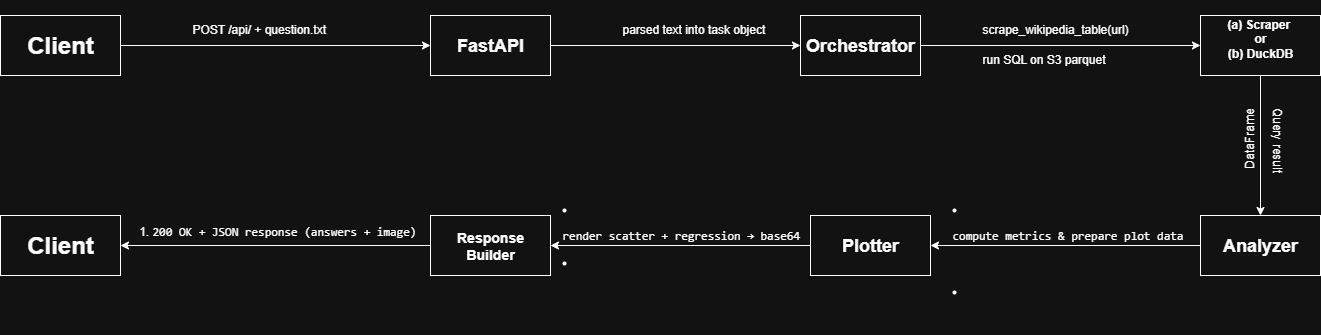

The diagram above was exported from draw.io. Its source (the exported page's mxGraphModel, read from the mxfile embedded in the PNG):
<mxGraphModel dx="1582" dy="644" grid="1" gridSize="10" guides="1" tooltips="1" connect="1" arrows="1" fold="1" page="1" pageScale="1" pageWidth="850" pageHeight="1100" math="0" shadow="0">
  <root>
    <mxCell id="0" />
    <mxCell id="1" parent="0" />
    <mxCell id="z0zfUGE3bOVDFjBkSn2U-12" value="" style="edgeStyle=orthogonalEdgeStyle;rounded=0;orthogonalLoop=1;jettySize=auto;html=1;" edge="1" parent="1" source="z0zfUGE3bOVDFjBkSn2U-1" target="z0zfUGE3bOVDFjBkSn2U-2">
      <mxGeometry relative="1" as="geometry" />
    </mxCell>
    <mxCell id="z0zfUGE3bOVDFjBkSn2U-1" value="&lt;h1&gt;&lt;font face=&quot;Helvetica&quot;&gt;Client&lt;/font&gt;&lt;/h1&gt;" style="rounded=0;whiteSpace=wrap;html=1;fontFamily=Lucida Console;" vertex="1" parent="1">
      <mxGeometry x="-480" y="80" width="120" height="60" as="geometry" />
    </mxCell>
    <mxCell id="z0zfUGE3bOVDFjBkSn2U-13" value="" style="edgeStyle=orthogonalEdgeStyle;rounded=0;orthogonalLoop=1;jettySize=auto;html=1;" edge="1" parent="1" source="z0zfUGE3bOVDFjBkSn2U-2" target="z0zfUGE3bOVDFjBkSn2U-3">
      <mxGeometry relative="1" as="geometry" />
    </mxCell>
    <mxCell id="z0zfUGE3bOVDFjBkSn2U-2" value="&lt;h2&gt;FastAPI&lt;/h2&gt;" style="rounded=0;whiteSpace=wrap;html=1;" vertex="1" parent="1">
      <mxGeometry x="-50" y="80" width="120" height="60" as="geometry" />
    </mxCell>
    <mxCell id="z0zfUGE3bOVDFjBkSn2U-14" value="" style="edgeStyle=orthogonalEdgeStyle;rounded=0;orthogonalLoop=1;jettySize=auto;html=1;" edge="1" parent="1" source="z0zfUGE3bOVDFjBkSn2U-3" target="z0zfUGE3bOVDFjBkSn2U-4">
      <mxGeometry relative="1" as="geometry" />
    </mxCell>
    <mxCell id="z0zfUGE3bOVDFjBkSn2U-3" value="&lt;h2&gt;Orchestrator&lt;/h2&gt;" style="rounded=0;whiteSpace=wrap;html=1;" vertex="1" parent="1">
      <mxGeometry x="320" y="80" width="120" height="60" as="geometry" />
    </mxCell>
    <mxCell id="z0zfUGE3bOVDFjBkSn2U-15" value="" style="edgeStyle=orthogonalEdgeStyle;rounded=0;orthogonalLoop=1;jettySize=auto;html=1;" edge="1" parent="1" source="z0zfUGE3bOVDFjBkSn2U-4" target="z0zfUGE3bOVDFjBkSn2U-5">
      <mxGeometry relative="1" as="geometry" />
    </mxCell>
    <mxCell id="z0zfUGE3bOVDFjBkSn2U-4" value="&lt;h4&gt;(a) Scraper&amp;nbsp;&lt;br&gt;or&lt;br&gt;(b) DuckDB&lt;br&gt;&lt;span style=&quot;background-color: transparent; color: light-dark(rgb(0, 0, 0), rgb(255, 255, 255));&quot;&gt;&amp;nbsp;&lt;/span&gt;&lt;/h4&gt;" style="rounded=0;whiteSpace=wrap;html=1;" vertex="1" parent="1">
      <mxGeometry x="720" y="80" width="120" height="60" as="geometry" />
    </mxCell>
    <mxCell id="z0zfUGE3bOVDFjBkSn2U-7" value="" style="edgeStyle=orthogonalEdgeStyle;rounded=0;orthogonalLoop=1;jettySize=auto;html=1;" edge="1" parent="1" source="z0zfUGE3bOVDFjBkSn2U-5" target="z0zfUGE3bOVDFjBkSn2U-6">
      <mxGeometry relative="1" as="geometry" />
    </mxCell>
    <mxCell id="z0zfUGE3bOVDFjBkSn2U-5" value="&lt;h2&gt;Analyzer&lt;/h2&gt;" style="rounded=0;whiteSpace=wrap;html=1;" vertex="1" parent="1">
      <mxGeometry x="720" y="280" width="120" height="60" as="geometry" />
    </mxCell>
    <mxCell id="z0zfUGE3bOVDFjBkSn2U-9" value="" style="edgeStyle=orthogonalEdgeStyle;rounded=0;orthogonalLoop=1;jettySize=auto;html=1;" edge="1" parent="1" source="z0zfUGE3bOVDFjBkSn2U-6" target="z0zfUGE3bOVDFjBkSn2U-8">
      <mxGeometry relative="1" as="geometry" />
    </mxCell>
    <mxCell id="z0zfUGE3bOVDFjBkSn2U-6" value="&lt;h2&gt;Plotter&lt;/h2&gt;" style="rounded=0;whiteSpace=wrap;html=1;" vertex="1" parent="1">
      <mxGeometry x="330" y="280" width="120" height="60" as="geometry" />
    </mxCell>
    <mxCell id="z0zfUGE3bOVDFjBkSn2U-11" value="" style="edgeStyle=orthogonalEdgeStyle;rounded=0;orthogonalLoop=1;jettySize=auto;html=1;" edge="1" parent="1" source="z0zfUGE3bOVDFjBkSn2U-8" target="z0zfUGE3bOVDFjBkSn2U-10">
      <mxGeometry relative="1" as="geometry" />
    </mxCell>
    <mxCell id="z0zfUGE3bOVDFjBkSn2U-8" value="&lt;h3&gt;Response Builder&lt;/h3&gt;" style="rounded=0;whiteSpace=wrap;html=1;" vertex="1" parent="1">
      <mxGeometry x="-50" y="280" width="120" height="60" as="geometry" />
    </mxCell>
    <mxCell id="z0zfUGE3bOVDFjBkSn2U-10" value="&lt;h1&gt;Client&lt;/h1&gt;" style="rounded=0;whiteSpace=wrap;html=1;" vertex="1" parent="1">
      <mxGeometry x="-480" y="280" width="120" height="60" as="geometry" />
    </mxCell>
    <UserObject label="POST /api/ + question.txt" link="POST /api/ + question.txt" id="z0zfUGE3bOVDFjBkSn2U-20">
      <mxCell style="text;whiteSpace=wrap;html=1;" vertex="1" parent="1">
        <mxGeometry x="-290" y="80" width="170" height="40" as="geometry" />
      </mxCell>
    </UserObject>
    <mxCell id="z0zfUGE3bOVDFjBkSn2U-21" value="parsed text into task object" style="text;whiteSpace=wrap;html=1;" vertex="1" parent="1">
      <mxGeometry x="140" y="80" width="180" height="40" as="geometry" />
    </mxCell>
    <mxCell id="z0zfUGE3bOVDFjBkSn2U-22" value="scrape_wikipedia_table(url)" style="text;whiteSpace=wrap;html=1;" vertex="1" parent="1">
      <mxGeometry x="500" y="80" width="180" height="40" as="geometry" />
    </mxCell>
    <mxCell id="z0zfUGE3bOVDFjBkSn2U-23" value="run SQL on S3 parquet" style="text;whiteSpace=wrap;html=1;" vertex="1" parent="1">
      <mxGeometry x="500" y="110" width="160" height="40" as="geometry" />
    </mxCell>
    <mxCell id="z0zfUGE3bOVDFjBkSn2U-24" value="DataFrame" style="text;whiteSpace=wrap;html=1;rotation=270;" vertex="1" parent="1">
      <mxGeometry x="730" y="170" width="90" height="40" as="geometry" />
    </mxCell>
    <mxCell id="z0zfUGE3bOVDFjBkSn2U-25" value="Query result" style="text;whiteSpace=wrap;html=1;rotation=90;" vertex="1" parent="1">
      <mxGeometry x="740" y="200" width="100" height="40" as="geometry" />
    </mxCell>
    <mxCell id="z0zfUGE3bOVDFjBkSn2U-26" value="&lt;li data-start=&quot;500&quot; data-end=&quot;568&quot;&gt;&lt;p data-start=&quot;503&quot; data-end=&quot;568&quot;&gt;&lt;code data-start=&quot;531&quot; data-end=&quot;568&quot;&gt;compute metrics &amp;amp; prepare plot data&lt;/code&gt;&lt;/p&gt;&#10;&lt;/li&gt;&#10;&lt;li data-start=&quot;570&quot; data-end=&quot;647&quot;&gt;&#10;&lt;p data-start=&quot;573&quot; data-end=&quot;647&quot;&gt;&lt;/p&gt;&lt;/li&gt;" style="text;whiteSpace=wrap;html=1;" vertex="1" parent="1">
      <mxGeometry x="470" y="260" width="240" height="70" as="geometry" />
    </mxCell>
    <mxCell id="z0zfUGE3bOVDFjBkSn2U-27" value="&lt;li data-start=&quot;570&quot; data-end=&quot;647&quot;&gt;&lt;p data-start=&quot;573&quot; data-end=&quot;647&quot;&gt;&lt;code data-start=&quot;609&quot; data-end=&quot;647&quot;&gt;render scatter + regression → base64&lt;/code&gt;&lt;/p&gt;&lt;/li&gt;&lt;li data-start=&quot;649&quot; data-end=&quot;729&quot;&gt;&lt;p data-start=&quot;652&quot; data-end=&quot;729&quot;&gt;&lt;/p&gt;&lt;/li&gt;" style="text;whiteSpace=wrap;html=1;" vertex="1" parent="1">
      <mxGeometry x="80" y="260" width="270" height="30" as="geometry" />
    </mxCell>
    <mxCell id="z0zfUGE3bOVDFjBkSn2U-28" value="&lt;ol data-start=&quot;87&quot; data-end=&quot;729&quot;&gt;&lt;li data-start=&quot;649&quot; data-end=&quot;729&quot;&gt;&lt;p data-start=&quot;652&quot; data-end=&quot;729&quot;&gt;&lt;code data-start=&quot;687&quot; data-end=&quot;729&quot;&gt;200 OK + JSON response (answers + image)&lt;/code&gt;&lt;/p&gt;&#10;&lt;/li&gt;&#10;&lt;/ol&gt;&#10;&lt;p data-start=&quot;731&quot; data-end=&quot;813&quot; data-is-last-node=&quot;&quot; data-is-only-node=&quot;&quot;&gt;&lt;/p&gt;" style="text;whiteSpace=wrap;html=1;" vertex="1" parent="1">
      <mxGeometry x="-370" y="270" width="340" height="130" as="geometry" />
    </mxCell>
  </root>
</mxGraphModel>